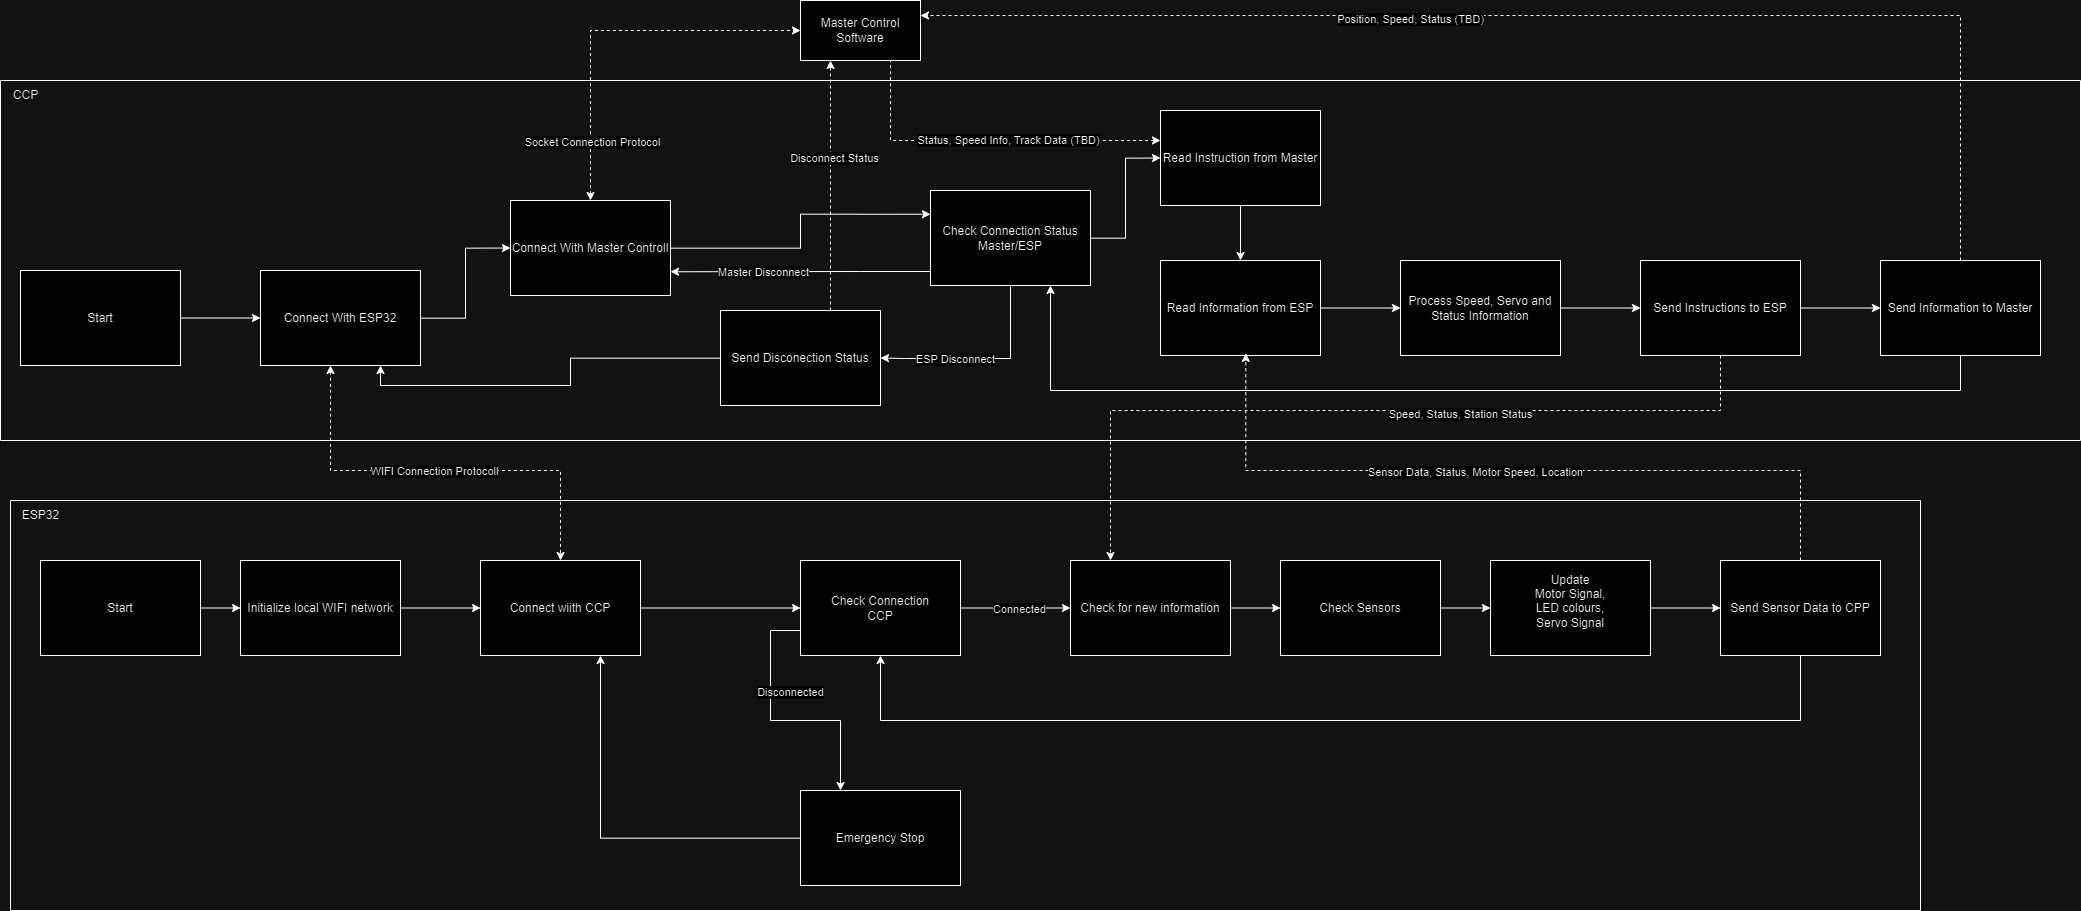

The diagram above was exported from draw.io. Its source (the exported page's mxGraphModel, read from the mxfile embedded in the PNG):
<mxGraphModel dx="4327" dy="1883" grid="1" gridSize="10" guides="1" tooltips="1" connect="1" arrows="1" fold="1" page="1" pageScale="1" pageWidth="827" pageHeight="1169" math="0" shadow="0">
  <root>
    <mxCell id="0" />
    <mxCell id="1" parent="0" />
    <mxCell id="wmUe5uDKija_vFWqqFXE-11" style="rounded=0;orthogonalLoop=1;jettySize=auto;html=1;entryX=0.5;entryY=0;entryDx=0;entryDy=0;edgeStyle=orthogonalEdgeStyle;dashed=1;startArrow=classic;startFill=1;" parent="1" source="wmUe5uDKija_vFWqqFXE-1" target="wmUe5uDKija_vFWqqFXE-7" edge="1">
      <mxGeometry relative="1" as="geometry">
        <Array as="points">
          <mxPoint x="-470" y="510" />
          <mxPoint x="-240" y="510" />
        </Array>
      </mxGeometry>
    </mxCell>
    <mxCell id="wmUe5uDKija_vFWqqFXE-18" value="WIFI Connection Protocoll" style="edgeLabel;html=1;align=center;verticalAlign=middle;resizable=0;points=[];" parent="wmUe5uDKija_vFWqqFXE-11" vertex="1" connectable="0">
      <mxGeometry x="-0.1714" y="1" relative="1" as="geometry">
        <mxPoint x="31" as="offset" />
      </mxGeometry>
    </mxCell>
    <mxCell id="wmUe5uDKija_vFWqqFXE-20" style="edgeStyle=orthogonalEdgeStyle;rounded=0;orthogonalLoop=1;jettySize=auto;html=1;entryX=0;entryY=0.5;entryDx=0;entryDy=0;" parent="1" source="wmUe5uDKija_vFWqqFXE-1" target="wmUe5uDKija_vFWqqFXE-19" edge="1">
      <mxGeometry relative="1" as="geometry" />
    </mxCell>
    <mxCell id="wmUe5uDKija_vFWqqFXE-1" value="Connect With ESP32" style="rounded=0;whiteSpace=wrap;html=1;" parent="1" vertex="1">
      <mxGeometry x="-540" y="310" width="160" height="95" as="geometry" />
    </mxCell>
    <mxCell id="wmUe5uDKija_vFWqqFXE-4" value="Master Control Software" style="rounded=0;whiteSpace=wrap;html=1;" parent="1" vertex="1">
      <mxGeometry y="40" width="120" height="60" as="geometry" />
    </mxCell>
    <mxCell id="wmUe5uDKija_vFWqqFXE-8" value="" style="swimlane;startSize=0;" parent="1" vertex="1">
      <mxGeometry x="-790" y="540" width="1910" height="410" as="geometry" />
    </mxCell>
    <mxCell id="wmUe5uDKija_vFWqqFXE-3" value="Initialize local WIFI network" style="rounded=0;whiteSpace=wrap;html=1;" parent="wmUe5uDKija_vFWqqFXE-8" vertex="1">
      <mxGeometry x="230" y="60" width="160" height="95" as="geometry" />
    </mxCell>
    <mxCell id="wmUe5uDKija_vFWqqFXE-7" value="Connect wiith CCP" style="rounded=0;whiteSpace=wrap;html=1;" parent="wmUe5uDKija_vFWqqFXE-8" vertex="1">
      <mxGeometry x="470" y="60" width="160" height="95" as="geometry" />
    </mxCell>
    <mxCell id="wmUe5uDKija_vFWqqFXE-12" style="edgeStyle=orthogonalEdgeStyle;rounded=0;orthogonalLoop=1;jettySize=auto;html=1;entryX=0;entryY=0.5;entryDx=0;entryDy=0;" parent="wmUe5uDKija_vFWqqFXE-8" source="wmUe5uDKija_vFWqqFXE-3" target="wmUe5uDKija_vFWqqFXE-7" edge="1">
      <mxGeometry relative="1" as="geometry" />
    </mxCell>
    <mxCell id="wmUe5uDKija_vFWqqFXE-15" style="edgeStyle=orthogonalEdgeStyle;rounded=0;orthogonalLoop=1;jettySize=auto;html=1;entryX=0;entryY=0.5;entryDx=0;entryDy=0;" parent="wmUe5uDKija_vFWqqFXE-8" source="wmUe5uDKija_vFWqqFXE-13" target="wmUe5uDKija_vFWqqFXE-3" edge="1">
      <mxGeometry relative="1" as="geometry" />
    </mxCell>
    <mxCell id="wmUe5uDKija_vFWqqFXE-13" value="Start" style="rounded=0;whiteSpace=wrap;html=1;" parent="wmUe5uDKija_vFWqqFXE-8" vertex="1">
      <mxGeometry x="30" y="60" width="160" height="95" as="geometry" />
    </mxCell>
    <mxCell id="wmUe5uDKija_vFWqqFXE-55" value="ESP32" style="text;html=1;align=center;verticalAlign=middle;resizable=0;points=[];autosize=1;strokeColor=none;fillColor=none;" parent="wmUe5uDKija_vFWqqFXE-8" vertex="1">
      <mxGeometry width="60" height="30" as="geometry" />
    </mxCell>
    <mxCell id="wmUe5uDKija_vFWqqFXE-16" style="edgeStyle=orthogonalEdgeStyle;rounded=0;orthogonalLoop=1;jettySize=auto;html=1;entryX=0;entryY=0.5;entryDx=0;entryDy=0;" parent="1" source="wmUe5uDKija_vFWqqFXE-14" target="wmUe5uDKija_vFWqqFXE-1" edge="1">
      <mxGeometry relative="1" as="geometry" />
    </mxCell>
    <mxCell id="wmUe5uDKija_vFWqqFXE-14" value="Start" style="rounded=0;whiteSpace=wrap;html=1;" parent="1" vertex="1">
      <mxGeometry x="-780" y="310" width="160" height="95" as="geometry" />
    </mxCell>
    <mxCell id="wmUe5uDKija_vFWqqFXE-23" style="edgeStyle=orthogonalEdgeStyle;rounded=0;orthogonalLoop=1;jettySize=auto;html=1;entryX=0;entryY=0.5;entryDx=0;entryDy=0;dashed=1;startArrow=classic;startFill=1;" parent="1" source="wmUe5uDKija_vFWqqFXE-19" target="wmUe5uDKija_vFWqqFXE-4" edge="1">
      <mxGeometry relative="1" as="geometry">
        <Array as="points">
          <mxPoint x="-210" y="70" />
        </Array>
      </mxGeometry>
    </mxCell>
    <mxCell id="wmUe5uDKija_vFWqqFXE-24" value="Socket Connection Protocol" style="edgeLabel;html=1;align=center;verticalAlign=middle;resizable=0;points=[];" parent="wmUe5uDKija_vFWqqFXE-23" vertex="1" connectable="0">
      <mxGeometry x="-0.3819" y="2" relative="1" as="geometry">
        <mxPoint x="2" y="57" as="offset" />
      </mxGeometry>
    </mxCell>
    <mxCell id="wmUe5uDKija_vFWqqFXE-26" style="edgeStyle=orthogonalEdgeStyle;rounded=0;orthogonalLoop=1;jettySize=auto;html=1;entryX=0;entryY=0.25;entryDx=0;entryDy=0;" parent="1" source="wmUe5uDKija_vFWqqFXE-19" target="wmUe5uDKija_vFWqqFXE-25" edge="1">
      <mxGeometry relative="1" as="geometry" />
    </mxCell>
    <mxCell id="wmUe5uDKija_vFWqqFXE-19" value="Connect With Master Controll" style="rounded=0;whiteSpace=wrap;html=1;" parent="1" vertex="1">
      <mxGeometry x="-290" y="240" width="160" height="95" as="geometry" />
    </mxCell>
    <mxCell id="wmUe5uDKija_vFWqqFXE-61" style="edgeStyle=orthogonalEdgeStyle;rounded=0;orthogonalLoop=1;jettySize=auto;html=1;entryX=1;entryY=0.5;entryDx=0;entryDy=0;" parent="1" source="wmUe5uDKija_vFWqqFXE-25" target="wmUe5uDKija_vFWqqFXE-60" edge="1">
      <mxGeometry relative="1" as="geometry">
        <Array as="points">
          <mxPoint x="210" y="398" />
          <mxPoint x="105" y="398" />
        </Array>
      </mxGeometry>
    </mxCell>
    <mxCell id="wmUe5uDKija_vFWqqFXE-62" value="ESP Disconnect" style="edgeLabel;html=1;align=center;verticalAlign=middle;resizable=0;points=[];" parent="wmUe5uDKija_vFWqqFXE-61" vertex="1" connectable="0">
      <mxGeometry x="0.2649" y="-1" relative="1" as="geometry">
        <mxPoint as="offset" />
      </mxGeometry>
    </mxCell>
    <mxCell id="wmUe5uDKija_vFWqqFXE-67" style="edgeStyle=orthogonalEdgeStyle;rounded=0;orthogonalLoop=1;jettySize=auto;html=1;entryX=1;entryY=0.75;entryDx=0;entryDy=0;" parent="1" source="wmUe5uDKija_vFWqqFXE-25" target="wmUe5uDKija_vFWqqFXE-19" edge="1">
      <mxGeometry relative="1" as="geometry">
        <Array as="points">
          <mxPoint x="60" y="311" />
          <mxPoint x="60" y="311" />
        </Array>
      </mxGeometry>
    </mxCell>
    <mxCell id="wmUe5uDKija_vFWqqFXE-68" value="Master Disconnect" style="edgeLabel;html=1;align=center;verticalAlign=middle;resizable=0;points=[];" parent="wmUe5uDKija_vFWqqFXE-67" vertex="1" connectable="0">
      <mxGeometry x="0.1368" y="-2" relative="1" as="geometry">
        <mxPoint x="-22" y="1" as="offset" />
      </mxGeometry>
    </mxCell>
    <mxCell id="wmUe5uDKija_vFWqqFXE-70" style="edgeStyle=orthogonalEdgeStyle;rounded=0;orthogonalLoop=1;jettySize=auto;html=1;entryX=0;entryY=0.5;entryDx=0;entryDy=0;" parent="1" source="wmUe5uDKija_vFWqqFXE-25" target="wmUe5uDKija_vFWqqFXE-69" edge="1">
      <mxGeometry relative="1" as="geometry" />
    </mxCell>
    <mxCell id="wmUe5uDKija_vFWqqFXE-25" value="Check Connection Status Master/ESP" style="rounded=0;whiteSpace=wrap;html=1;" parent="1" vertex="1">
      <mxGeometry x="130" y="230" width="160" height="95" as="geometry" />
    </mxCell>
    <mxCell id="wmUe5uDKija_vFWqqFXE-31" style="edgeStyle=orthogonalEdgeStyle;rounded=0;orthogonalLoop=1;jettySize=auto;html=1;entryX=0;entryY=0.5;entryDx=0;entryDy=0;" parent="1" source="wmUe5uDKija_vFWqqFXE-28" target="wmUe5uDKija_vFWqqFXE-30" edge="1">
      <mxGeometry relative="1" as="geometry" />
    </mxCell>
    <mxCell id="wmUe5uDKija_vFWqqFXE-32" value="Connected" style="edgeLabel;html=1;align=center;verticalAlign=middle;resizable=0;points=[];" parent="wmUe5uDKija_vFWqqFXE-31" vertex="1" connectable="0">
      <mxGeometry x="-0.2878" y="2" relative="1" as="geometry">
        <mxPoint x="17" y="2" as="offset" />
      </mxGeometry>
    </mxCell>
    <mxCell id="wmUe5uDKija_vFWqqFXE-50" style="edgeStyle=orthogonalEdgeStyle;rounded=0;orthogonalLoop=1;jettySize=auto;html=1;entryX=0.25;entryY=0;entryDx=0;entryDy=0;" parent="1" source="wmUe5uDKija_vFWqqFXE-28" target="wmUe5uDKija_vFWqqFXE-45" edge="1">
      <mxGeometry relative="1" as="geometry">
        <Array as="points">
          <mxPoint x="-30" y="670" />
          <mxPoint x="-30" y="760" />
          <mxPoint x="40" y="760" />
        </Array>
      </mxGeometry>
    </mxCell>
    <mxCell id="wmUe5uDKija_vFWqqFXE-51" value="Disconnected" style="edgeLabel;html=1;align=center;verticalAlign=middle;resizable=0;points=[];" parent="wmUe5uDKija_vFWqqFXE-50" vertex="1" connectable="0">
      <mxGeometry x="0.0304" y="2" relative="1" as="geometry">
        <mxPoint x="5" y="-28" as="offset" />
      </mxGeometry>
    </mxCell>
    <mxCell id="wmUe5uDKija_vFWqqFXE-28" value="Check Connection&lt;div&gt;CCP&lt;/div&gt;" style="rounded=0;whiteSpace=wrap;html=1;" parent="1" vertex="1">
      <mxGeometry y="600" width="160" height="95" as="geometry" />
    </mxCell>
    <mxCell id="wmUe5uDKija_vFWqqFXE-29" style="edgeStyle=orthogonalEdgeStyle;rounded=0;orthogonalLoop=1;jettySize=auto;html=1;entryX=0;entryY=0.5;entryDx=0;entryDy=0;" parent="1" source="wmUe5uDKija_vFWqqFXE-7" target="wmUe5uDKija_vFWqqFXE-28" edge="1">
      <mxGeometry relative="1" as="geometry" />
    </mxCell>
    <mxCell id="wmUe5uDKija_vFWqqFXE-38" style="edgeStyle=orthogonalEdgeStyle;rounded=0;orthogonalLoop=1;jettySize=auto;html=1;entryX=0;entryY=0.5;entryDx=0;entryDy=0;" parent="1" source="wmUe5uDKija_vFWqqFXE-30" target="wmUe5uDKija_vFWqqFXE-37" edge="1">
      <mxGeometry relative="1" as="geometry" />
    </mxCell>
    <mxCell id="wmUe5uDKija_vFWqqFXE-30" value="Check for new information" style="rounded=0;whiteSpace=wrap;html=1;" parent="1" vertex="1">
      <mxGeometry x="270" y="600" width="160" height="95" as="geometry" />
    </mxCell>
    <mxCell id="wmUe5uDKija_vFWqqFXE-43" style="edgeStyle=orthogonalEdgeStyle;rounded=0;orthogonalLoop=1;jettySize=auto;html=1;entryX=0;entryY=0.5;entryDx=0;entryDy=0;" parent="1" source="wmUe5uDKija_vFWqqFXE-34" target="wmUe5uDKija_vFWqqFXE-36" edge="1">
      <mxGeometry relative="1" as="geometry" />
    </mxCell>
    <mxCell id="wmUe5uDKija_vFWqqFXE-34" value="Update&lt;div&gt;Motor Signal,&lt;div&gt;LED colours,&lt;/div&gt;&lt;/div&gt;&lt;div&gt;Servo Signal&lt;/div&gt;&lt;div&gt;&lt;br&gt;&lt;/div&gt;" style="rounded=0;whiteSpace=wrap;html=1;" parent="1" vertex="1">
      <mxGeometry x="690" y="600" width="160" height="95" as="geometry" />
    </mxCell>
    <mxCell id="wmUe5uDKija_vFWqqFXE-54" style="edgeStyle=orthogonalEdgeStyle;rounded=0;orthogonalLoop=1;jettySize=auto;html=1;entryX=0.5;entryY=1;entryDx=0;entryDy=0;" parent="1" source="wmUe5uDKija_vFWqqFXE-36" target="wmUe5uDKija_vFWqqFXE-28" edge="1">
      <mxGeometry relative="1" as="geometry">
        <Array as="points">
          <mxPoint x="1000" y="760" />
          <mxPoint x="80" y="760" />
        </Array>
      </mxGeometry>
    </mxCell>
    <mxCell id="wmUe5uDKija_vFWqqFXE-36" value="Send Sensor Data to CPP" style="rounded=0;whiteSpace=wrap;html=1;" parent="1" vertex="1">
      <mxGeometry x="920" y="600" width="160" height="95" as="geometry" />
    </mxCell>
    <mxCell id="wmUe5uDKija_vFWqqFXE-42" style="edgeStyle=orthogonalEdgeStyle;rounded=0;orthogonalLoop=1;jettySize=auto;html=1;entryX=0;entryY=0.5;entryDx=0;entryDy=0;" parent="1" source="wmUe5uDKija_vFWqqFXE-37" target="wmUe5uDKija_vFWqqFXE-34" edge="1">
      <mxGeometry relative="1" as="geometry" />
    </mxCell>
    <mxCell id="wmUe5uDKija_vFWqqFXE-37" value="Check Sensors" style="rounded=0;whiteSpace=wrap;html=1;" parent="1" vertex="1">
      <mxGeometry x="480" y="600" width="160" height="95" as="geometry" />
    </mxCell>
    <mxCell id="wmUe5uDKija_vFWqqFXE-52" style="edgeStyle=orthogonalEdgeStyle;rounded=0;orthogonalLoop=1;jettySize=auto;html=1;entryX=0.75;entryY=1;entryDx=0;entryDy=0;" parent="1" source="wmUe5uDKija_vFWqqFXE-45" target="wmUe5uDKija_vFWqqFXE-7" edge="1">
      <mxGeometry relative="1" as="geometry" />
    </mxCell>
    <mxCell id="wmUe5uDKija_vFWqqFXE-45" value="Emergency Stop" style="rounded=0;whiteSpace=wrap;html=1;" parent="1" vertex="1">
      <mxGeometry y="830" width="160" height="95" as="geometry" />
    </mxCell>
    <mxCell id="wmUe5uDKija_vFWqqFXE-63" style="edgeStyle=orthogonalEdgeStyle;rounded=0;orthogonalLoop=1;jettySize=auto;html=1;entryX=0.25;entryY=1;entryDx=0;entryDy=0;dashed=1;" parent="1" source="wmUe5uDKija_vFWqqFXE-60" target="wmUe5uDKija_vFWqqFXE-4" edge="1">
      <mxGeometry relative="1" as="geometry">
        <Array as="points">
          <mxPoint x="30" y="280" />
          <mxPoint x="30" y="280" />
        </Array>
      </mxGeometry>
    </mxCell>
    <mxCell id="wmUe5uDKija_vFWqqFXE-64" value="Disconnect Status" style="edgeLabel;html=1;align=center;verticalAlign=middle;resizable=0;points=[];" parent="wmUe5uDKija_vFWqqFXE-63" vertex="1" connectable="0">
      <mxGeometry x="0.238" y="-2" relative="1" as="geometry">
        <mxPoint as="offset" />
      </mxGeometry>
    </mxCell>
    <mxCell id="wmUe5uDKija_vFWqqFXE-66" style="edgeStyle=orthogonalEdgeStyle;rounded=0;orthogonalLoop=1;jettySize=auto;html=1;entryX=0.75;entryY=1;entryDx=0;entryDy=0;" parent="1" source="wmUe5uDKija_vFWqqFXE-60" target="wmUe5uDKija_vFWqqFXE-1" edge="1">
      <mxGeometry relative="1" as="geometry" />
    </mxCell>
    <mxCell id="wmUe5uDKija_vFWqqFXE-60" value="Send Disconection Status" style="rounded=0;whiteSpace=wrap;html=1;" parent="1" vertex="1">
      <mxGeometry x="-80" y="350" width="160" height="95" as="geometry" />
    </mxCell>
    <mxCell id="wmUe5uDKija_vFWqqFXE-71" style="edgeStyle=orthogonalEdgeStyle;rounded=0;orthogonalLoop=1;jettySize=auto;html=1;entryX=0.75;entryY=1;entryDx=0;entryDy=0;startArrow=classic;startFill=1;endArrow=none;endFill=0;dashed=1;" parent="1" source="wmUe5uDKija_vFWqqFXE-69" target="wmUe5uDKija_vFWqqFXE-4" edge="1">
      <mxGeometry relative="1" as="geometry">
        <Array as="points">
          <mxPoint x="90" y="180" />
        </Array>
      </mxGeometry>
    </mxCell>
    <mxCell id="wmUe5uDKija_vFWqqFXE-72" value="Status, Speed Info, Track Data (TBD)" style="edgeLabel;html=1;align=center;verticalAlign=middle;resizable=0;points=[];" parent="wmUe5uDKija_vFWqqFXE-71" vertex="1" connectable="0">
      <mxGeometry x="-0.1245" y="-2" relative="1" as="geometry">
        <mxPoint as="offset" />
      </mxGeometry>
    </mxCell>
    <mxCell id="wmUe5uDKija_vFWqqFXE-74" style="edgeStyle=orthogonalEdgeStyle;rounded=0;orthogonalLoop=1;jettySize=auto;html=1;entryX=0.5;entryY=0;entryDx=0;entryDy=0;" parent="1" source="wmUe5uDKija_vFWqqFXE-69" target="wmUe5uDKija_vFWqqFXE-73" edge="1">
      <mxGeometry relative="1" as="geometry" />
    </mxCell>
    <mxCell id="wmUe5uDKija_vFWqqFXE-69" value="Read Instruction from Master" style="rounded=0;whiteSpace=wrap;html=1;" parent="1" vertex="1">
      <mxGeometry x="360" y="150" width="160" height="95" as="geometry" />
    </mxCell>
    <mxCell id="wmUe5uDKija_vFWqqFXE-78" style="edgeStyle=orthogonalEdgeStyle;rounded=0;orthogonalLoop=1;jettySize=auto;html=1;entryX=0;entryY=0.5;entryDx=0;entryDy=0;" parent="1" source="wmUe5uDKija_vFWqqFXE-73" target="wmUe5uDKija_vFWqqFXE-77" edge="1">
      <mxGeometry relative="1" as="geometry" />
    </mxCell>
    <mxCell id="wmUe5uDKija_vFWqqFXE-73" value="Read Information from ESP" style="rounded=0;whiteSpace=wrap;html=1;" parent="1" vertex="1">
      <mxGeometry x="360" y="300" width="160" height="95" as="geometry" />
    </mxCell>
    <mxCell id="wmUe5uDKija_vFWqqFXE-81" style="edgeStyle=orthogonalEdgeStyle;rounded=0;orthogonalLoop=1;jettySize=auto;html=1;entryX=0;entryY=0.5;entryDx=0;entryDy=0;" parent="1" source="wmUe5uDKija_vFWqqFXE-77" target="wmUe5uDKija_vFWqqFXE-80" edge="1">
      <mxGeometry relative="1" as="geometry" />
    </mxCell>
    <mxCell id="wmUe5uDKija_vFWqqFXE-77" value="Process Speed, Servo and Status Information" style="rounded=0;whiteSpace=wrap;html=1;" parent="1" vertex="1">
      <mxGeometry x="600" y="300" width="160" height="95" as="geometry" />
    </mxCell>
    <mxCell id="wmUe5uDKija_vFWqqFXE-84" style="edgeStyle=orthogonalEdgeStyle;rounded=0;orthogonalLoop=1;jettySize=auto;html=1;entryX=0.25;entryY=0;entryDx=0;entryDy=0;dashed=1;" parent="1" source="wmUe5uDKija_vFWqqFXE-80" target="wmUe5uDKija_vFWqqFXE-30" edge="1">
      <mxGeometry relative="1" as="geometry">
        <Array as="points">
          <mxPoint x="920" y="450" />
          <mxPoint x="310" y="450" />
        </Array>
      </mxGeometry>
    </mxCell>
    <mxCell id="wmUe5uDKija_vFWqqFXE-85" value="Speed, Status, Station Status" style="edgeLabel;html=1;align=center;verticalAlign=middle;resizable=0;points=[];" parent="wmUe5uDKija_vFWqqFXE-84" vertex="1" connectable="0">
      <mxGeometry x="-0.2243" y="2" relative="1" as="geometry">
        <mxPoint as="offset" />
      </mxGeometry>
    </mxCell>
    <mxCell id="wmUe5uDKija_vFWqqFXE-87" style="edgeStyle=orthogonalEdgeStyle;rounded=0;orthogonalLoop=1;jettySize=auto;html=1;entryX=0;entryY=0.5;entryDx=0;entryDy=0;" parent="1" source="wmUe5uDKija_vFWqqFXE-80" target="wmUe5uDKija_vFWqqFXE-86" edge="1">
      <mxGeometry relative="1" as="geometry" />
    </mxCell>
    <mxCell id="wmUe5uDKija_vFWqqFXE-80" value="Send Instructions to ESP" style="rounded=0;whiteSpace=wrap;html=1;" parent="1" vertex="1">
      <mxGeometry x="840" y="300" width="160" height="95" as="geometry" />
    </mxCell>
    <mxCell id="wmUe5uDKija_vFWqqFXE-82" style="edgeStyle=orthogonalEdgeStyle;rounded=0;orthogonalLoop=1;jettySize=auto;html=1;entryX=0.533;entryY=0.977;entryDx=0;entryDy=0;entryPerimeter=0;dashed=1;" parent="1" source="wmUe5uDKija_vFWqqFXE-36" target="wmUe5uDKija_vFWqqFXE-73" edge="1">
      <mxGeometry relative="1" as="geometry">
        <Array as="points">
          <mxPoint x="1000" y="510" />
          <mxPoint x="445" y="510" />
        </Array>
      </mxGeometry>
    </mxCell>
    <mxCell id="wmUe5uDKija_vFWqqFXE-83" value="Sensor Data, Status, Motor Speed, Location" style="edgeLabel;html=1;align=center;verticalAlign=middle;resizable=0;points=[];" parent="wmUe5uDKija_vFWqqFXE-82" vertex="1" connectable="0">
      <mxGeometry x="0.0972" relative="1" as="geometry">
        <mxPoint as="offset" />
      </mxGeometry>
    </mxCell>
    <mxCell id="wmUe5uDKija_vFWqqFXE-88" style="edgeStyle=orthogonalEdgeStyle;rounded=0;orthogonalLoop=1;jettySize=auto;html=1;entryX=1;entryY=0.25;entryDx=0;entryDy=0;dashed=1;" parent="1" source="wmUe5uDKija_vFWqqFXE-86" target="wmUe5uDKija_vFWqqFXE-4" edge="1">
      <mxGeometry relative="1" as="geometry">
        <Array as="points">
          <mxPoint x="1160" y="55" />
        </Array>
      </mxGeometry>
    </mxCell>
    <mxCell id="wmUe5uDKija_vFWqqFXE-89" value="Position, Speed, Status (TBD)" style="edgeLabel;html=1;align=center;verticalAlign=middle;resizable=0;points=[];" parent="wmUe5uDKija_vFWqqFXE-88" vertex="1" connectable="0">
      <mxGeometry x="0.2391" y="2" relative="1" as="geometry">
        <mxPoint as="offset" />
      </mxGeometry>
    </mxCell>
    <mxCell id="wmUe5uDKija_vFWqqFXE-90" style="edgeStyle=orthogonalEdgeStyle;rounded=0;orthogonalLoop=1;jettySize=auto;html=1;entryX=0.75;entryY=1;entryDx=0;entryDy=0;" parent="1" source="wmUe5uDKija_vFWqqFXE-86" target="wmUe5uDKija_vFWqqFXE-25" edge="1">
      <mxGeometry relative="1" as="geometry">
        <Array as="points">
          <mxPoint x="1160" y="430" />
          <mxPoint x="250" y="430" />
        </Array>
      </mxGeometry>
    </mxCell>
    <mxCell id="wmUe5uDKija_vFWqqFXE-86" value="Send Information to Master" style="rounded=0;whiteSpace=wrap;html=1;" parent="1" vertex="1">
      <mxGeometry x="1080" y="300" width="160" height="95" as="geometry" />
    </mxCell>
    <mxCell id="wmUe5uDKija_vFWqqFXE-91" value="" style="swimlane;startSize=0;" parent="1" vertex="1">
      <mxGeometry x="-800" y="120" width="2080" height="360" as="geometry" />
    </mxCell>
    <mxCell id="wmUe5uDKija_vFWqqFXE-93" value="CCP" style="text;html=1;align=center;verticalAlign=middle;resizable=0;points=[];autosize=1;strokeColor=none;fillColor=none;" parent="wmUe5uDKija_vFWqqFXE-91" vertex="1">
      <mxGeometry width="50" height="30" as="geometry" />
    </mxCell>
  </root>
</mxGraphModel>